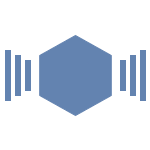

The diagram above was exported from draw.io. Its source (the exported page's mxGraphModel, read from the mxfile embedded in the PNG):
<mxGraphModel dx="1121" dy="521" grid="1" gridSize="10" guides="1" tooltips="1" connect="1" arrows="1" fold="1" page="1" pageScale="1" pageWidth="150" pageHeight="150" math="1" shadow="0">
  <root>
    <mxCell id="0" />
    <mxCell id="1" parent="0" />
    <mxCell id="PHlTgSyBsirvF18YIG-R-6" value="" style="shape=hexagon;perimeter=hexagonPerimeter2;whiteSpace=wrap;html=1;fixedSize=1;rounded=0;rotation=0;direction=south;fillColor=#6383B0;strokeColor=#6383B0;" parent="1" vertex="1">
      <mxGeometry x="339.225" y="335.005" width="71.55" height="80" as="geometry" />
    </mxCell>
    <mxCell id="PHlTgSyBsirvF18YIG-R-12" value="" style="ellipse;whiteSpace=wrap;html=1;aspect=fixed;fillColor=#6383B0;strokeColor=#6383B0;" parent="1" vertex="1">
      <mxGeometry x="386.97" y="359.23" width="3.8" height="3.8" as="geometry" />
    </mxCell>
    <mxCell id="MoB5sFKFVqKyW14VuYez-1" value="" style="rounded=0;whiteSpace=wrap;html=1;fillColor=#6383B0;strokeColor=#6383B0;" parent="1" vertex="1">
      <mxGeometry x="325" y="360" width="5" height="30" as="geometry" />
    </mxCell>
    <mxCell id="MoB5sFKFVqKyW14VuYez-2" value="" style="rounded=0;whiteSpace=wrap;html=1;fillColor=#6383B0;strokeColor=#6383B0;" parent="1" vertex="1">
      <mxGeometry x="315" y="355" width="5" height="40" as="geometry" />
    </mxCell>
    <mxCell id="MoB5sFKFVqKyW14VuYez-3" value="" style="rounded=0;whiteSpace=wrap;html=1;fillColor=#6383B0;strokeColor=#6383B0;" parent="1" vertex="1">
      <mxGeometry x="305" y="350" width="5" height="50" as="geometry" />
    </mxCell>
    <mxCell id="MoB5sFKFVqKyW14VuYez-4" value="" style="rounded=0;whiteSpace=wrap;html=1;fillColor=#6383B0;strokeColor=#6383B0;" parent="1" vertex="1">
      <mxGeometry x="420" y="360" width="5" height="30" as="geometry" />
    </mxCell>
    <mxCell id="MoB5sFKFVqKyW14VuYez-5" value="" style="rounded=0;whiteSpace=wrap;html=1;fillColor=#6383B0;strokeColor=#6383B0;" parent="1" vertex="1">
      <mxGeometry x="430" y="355" width="5" height="40" as="geometry" />
    </mxCell>
    <mxCell id="MoB5sFKFVqKyW14VuYez-6" value="" style="rounded=0;whiteSpace=wrap;html=1;fillColor=#6383B0;strokeColor=#6383B0;" parent="1" vertex="1">
      <mxGeometry x="440" y="350" width="5" height="50" as="geometry" />
    </mxCell>
  </root>
</mxGraphModel>